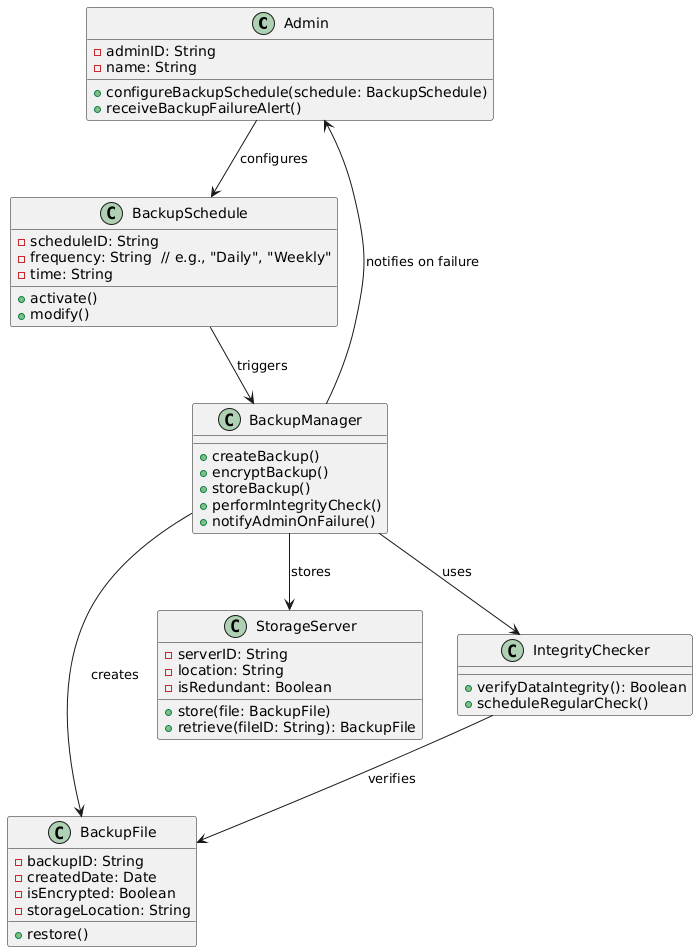

The diagram above was rendered by PlantUML. Its source (embedded in the PNG):
@startuml
class Admin {
  - adminID: String
  - name: String
  + configureBackupSchedule(schedule: BackupSchedule)
  + receiveBackupFailureAlert()
}

class BackupSchedule {
  - scheduleID: String
  - frequency: String  // e.g., "Daily", "Weekly"
  - time: String
  + activate()
  + modify()
}

class BackupManager {
  + createBackup()
  + encryptBackup()
  + storeBackup()
  + performIntegrityCheck()
  + notifyAdminOnFailure()
}

class BackupFile {
  - backupID: String
  - createdDate: Date
  - isEncrypted: Boolean
  - storageLocation: String
  + restore()
}

class StorageServer {
  - serverID: String
  - location: String
  - isRedundant: Boolean
  + store(file: BackupFile)
  + retrieve(fileID: String): BackupFile
}

class IntegrityChecker {
  + verifyDataIntegrity(): Boolean
  + scheduleRegularCheck()
}

Admin --> BackupSchedule : configures
BackupSchedule --> BackupManager : triggers
BackupManager --> BackupFile : creates
BackupManager --> StorageServer : stores
BackupManager --> IntegrityChecker : uses
IntegrityChecker --> BackupFile : verifies
BackupManager --> Admin : notifies on failure
@enduml